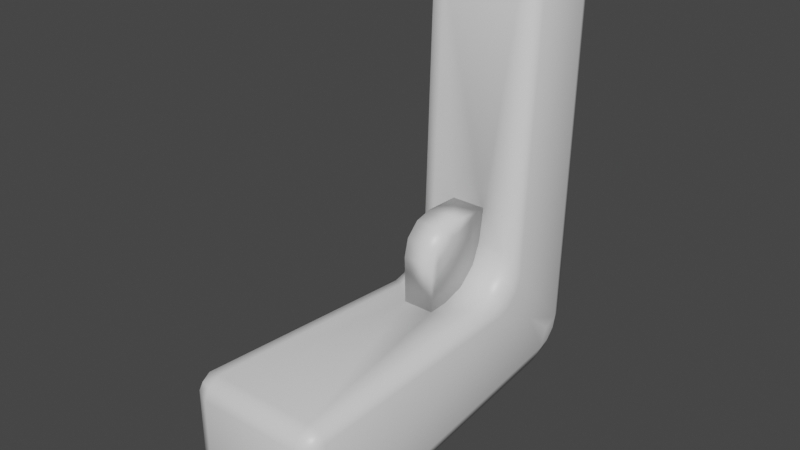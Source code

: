 # Source: TestGun.blend  (saved by Blender 2.81.16; exported with 4.5.12 LTS)
import bpy
from mathutils import Matrix  # noqa: F401  (used for matrix-valued properties, if any)

bpy.ops.wm.read_factory_settings(use_empty=True)
scene = bpy.context.scene
scene.name = 'Scene'

# ---- collections
col_collection = bpy.data.collections.new('Collection'); scene.collection.children.link(col_collection)

# ---- materials (node trees are filled in below, after node groups)
mat_material = bpy.data.materials.new('Material')
mat_material.alpha_threshold = 0.0
mat_material.use_transparent_shadow = False
mat_material.line_color = (0.0, 0.0, 0.0, 1.0)

# ---- material node trees
mat_material.use_nodes = True; mat_material.node_tree.nodes.clear()
_N = mat_material.node_tree.nodes; _L = mat_material.node_tree.links
n0 = _N.new('ShaderNodeOutputMaterial'); n0.name = 'Material Output'; n0.location = (300, 300)
n1 = _N.new('ShaderNodeBsdfPrincipled'); n1.name = 'Principled BSDF'; n1.location = (10, 300)
n1.distribution = 'GGX'
n1.subsurface_method = 'BURLEY'
n1.inputs[2].default_value = 0.4
n1.inputs[3].default_value = 1.45
n1.inputs[27].default_value = (0.0, 0.0, 0.0, 1.0)
n1.inputs[28].default_value = 1.0
_L.new(n1.outputs[0], n0.inputs[0])
n0.is_active_output = True

# ---- world
world_world = bpy.data.worlds.new('World'); scene.world = world_world
world_world.use_nodes = True; world_world.node_tree.nodes.clear()
_N = world_world.node_tree.nodes; _L = world_world.node_tree.links
n0 = _N.new('ShaderNodeOutputWorld'); n0.name = 'World Output'; n0.location = (300, 300)
n1 = _N.new('ShaderNodeBackground'); n1.name = 'Background'; n1.location = (10, 300)
n1.inputs[0].default_value = (0.05088, 0.05088, 0.05088, 1.0)
_L.new(n1.outputs[0], n0.inputs[0])
n0.is_active_output = True
world_world.color = (0.05088, 0.05088, 0.05088)
world_world.use_sun_shadow = False
world_world.sun_shadow_jitter_overblur = 0.0

# ---- meshes
me_cube = bpy.data.meshes.new('Cube')
me_cube.from_pydata([(0.7975, 1.078, 0.6302), (-0.8097, 1.078, 0.6302), (0.7975, 0.6092, 1.018), (-0.8097, 0.6092, 1.018), (0.927, -3.566, 1.442), (0.6816, -3.566, 1.609), (0.6816, -3.811, 1.37), (0.8551, -3.566, 1.577), (0.8233, -3.707, 1.526), (0.6816, -3.739, 1.526), (0.8552, -3.739, 1.407), (-1.005, -3.566, 1.442), (-0.7591, -3.811, 1.37), (-0.7591, -3.566, 1.609), (-0.9327, -3.739, 1.407), (-0.9008, -3.707, 1.526), (-0.7591, -3.739, 1.526), (-0.9326, -3.566, 1.577), (0.6816, -3.567, -0.2341), (0.927, -3.566, 0.05664), (0.6816, -3.811, -0.0124), (0.8551, -3.566, -0.1396), (0.8233, -3.708, -0.1345), (0.8552, -3.739, 0.01721), (0.6816, -3.74, -0.1884), (-0.7591, -3.567, -0.2341), (-0.7591, -3.811, -0.0124), (-1.005, -3.566, 0.05664), (-0.7591, -3.74, -0.1884), (-0.9008, -3.708, -0.1345), (-0.9327, -3.739, 0.01721), (-0.9327, -3.566, -0.1396), (-0.7072, 0.3579, 5.704), (-0.4617, 0.203, 5.709), (-0.4557, 0.4505, 5.946), (-0.6353, 0.2296, 5.708), (-0.6, 0.2888, 5.848), (-0.4575, 0.2951, 5.879), (-0.631, 0.4046, 5.876), (-0.7058, 1.244, 5.677), (-0.4557, 1.244, 5.923), (-0.4603, 1.491, 5.669), (-0.6306, 1.244, 5.851), (-0.5994, 1.386, 5.814), (-0.4571, 1.418, 5.845), (-0.6339, 1.418, 5.671), (0.6546, 0.203, 5.709), (0.9001, 0.3579, 5.704), (0.6606, 0.4505, 5.946), (0.8282, 0.2296, 5.708), (0.7998, 0.2888, 5.848), (0.8324, 0.4046, 5.876), (0.6589, 0.2951, 5.879), (0.656, 1.491, 5.669), (0.6606, 1.244, 5.923), (0.9015, 1.244, 5.677), (0.6593, 1.418, 5.845), (0.8004, 1.386, 5.814), (0.8329, 1.244, 5.851), (0.8296, 1.418, 5.671), (0.7975, 0.9724, 0.36), (0.5521, 0.8532, 0.05603), (0.7256, 0.8881, 0.1451), (0.5648, 1.526, 0.8022), (0.8033, 1.279, 0.7075), (0.7363, 1.453, 0.7744), (0.5538, 1.191, 0.18), (0.7983, 1.13, 0.4225), (0.7271, 1.173, 0.2511), (0.5584, 1.437, 0.4532), (0.8004, 1.241, 0.5502), (0.731, 1.38, 0.4816), (-0.804, 1.279, 0.7075), (-0.5515, 1.526, 0.8022), (-0.7271, 1.453, 0.7744), (-0.5643, 0.8532, 0.05603), (-0.8097, 0.9724, 0.36), (-0.7378, 0.8881, 0.1451), (-0.5579, 1.437, 0.4532), (-0.8068, 1.241, 0.5502), (-0.7325, 1.38, 0.4816), (-0.5626, 1.191, 0.18), (-0.8089, 1.13, 0.4225), (-0.7364, 1.173, 0.2511), (0.8084, 0.3186, 1.793), (0.5684, 0.1709, 2.186), (0.7404, 0.2142, 2.071), (0.5521, -0.5038, 1.534), (0.7975, -0.1305, 1.361), (0.7256, -0.3944, 1.483), (0.5602, 0.07829, 1.854), (0.803, 0.254, 1.577), (0.733, 0.1298, 1.773), (0.5542, -0.1687, 1.615), (0.799, 0.08853, 1.418), (0.7276, -0.09333, 1.557), (-0.8097, -0.1305, 1.361), (-0.5643, -0.5038, 1.534), (-0.7378, -0.3944, 1.483), (-0.5479, 0.1709, 2.186), (-0.7989, 0.3186, 1.793), (-0.7231, 0.2142, 2.071), (-0.5621, -0.1687, 1.615), (-0.8083, 0.08853, 1.418), (-0.7358, -0.09333, 1.557), (-0.5561, 0.07829, 1.854), (-0.8043, 0.254, 1.577), (-0.7304, 0.1298, 1.773), (0.1945, -0.5038, 1.534), (-0.2622, -0.5038, 1.534), (-0.296, 0.07829, 1.854), (0.2017, 0.07829, 1.854), (0.1897, -0.1687, 1.615), (-0.2936, -0.1687, 1.615), (-0.2687, 0.1709, 2.186), (0.2273, 0.1709, 2.186), (-0.2105, 0.1755, 2.692), (0.2707, 0.1755, 2.687), (0.206, -0.8094, 1.542), (-0.2235, -0.8136, 1.542), (0.2222, -0.815, 2.203), (0.2526, -0.3186, 2.695), (0.2312, -0.3759, 2.472), (0.2211, -0.4561, 2.36), (0.2167, -0.5627, 2.274), (0.2179, -0.689, 2.221), (0.2307, -0.75, 2.452), (0.2418, -0.5683, 2.632), (-0.2193, -0.3302, 2.701), (-0.2261, -0.8233, 2.208), (-0.242, -0.6966, 2.227), (-0.2537, -0.5719, 2.281), (-0.2552, -0.4668, 2.367), (-0.246, -0.3875, 2.477), (-0.2234, -0.5795, 2.638), (-0.2259, -0.76, 2.457)], [], [(63, 41, 53), (64, 55, 84), (119, 97, 13), (100, 32, 39), (75, 18, 25), (33, 116, 117), (60, 67, 0), (54, 34, 48), (81, 61, 75), (72, 79, 1), (78, 66, 81), (82, 76, 1), (84, 91, 2), (79, 82, 1), (70, 64, 0), (67, 70, 0), (73, 69, 78), (76, 27, 96), (115, 90, 85), (96, 103, 3), (111, 93, 90), (106, 100, 3), (103, 106, 3), (93, 108, 87), (91, 94, 2), (94, 88, 2), (6, 26, 20), (4, 8, 10), (5, 8, 7), (10, 9, 6), (11, 15, 17), (16, 14, 12), (13, 15, 16), (18, 22, 24), (23, 21, 19), (20, 22, 23), (25, 29, 31), (26, 29, 28), (31, 30, 27), (32, 36, 38), (33, 36, 35), (38, 37, 34), (39, 43, 45), (40, 43, 42), (41, 43, 44), (46, 50, 52), (47, 50, 49), (52, 51, 48), (53, 57, 59), (54, 57, 56), (55, 57, 58), (20, 28, 24), (28, 18, 24), (6, 23, 10), (10, 19, 4), (12, 30, 26), (14, 27, 30), (6, 16, 12), (9, 13, 16), (34, 42, 38), (38, 39, 32), (34, 52, 48), (37, 46, 52), (40, 56, 44), (44, 53, 41), (48, 58, 54), (51, 55, 58), (66, 62, 61), (68, 60, 62), (69, 68, 66), (71, 67, 68), (69, 65, 71), (71, 64, 70), (78, 74, 73), (80, 72, 74), (78, 83, 80), (80, 82, 79), (81, 77, 83), (83, 76, 82), (61, 21, 18), (62, 19, 21), (63, 59, 65), (65, 55, 64), (27, 77, 31), (31, 75, 25), (39, 74, 72), (45, 73, 74), (90, 86, 85), (92, 84, 86), (90, 95, 92), (95, 91, 92), (93, 89, 95), (95, 88, 94), (102, 98, 97), (104, 96, 98), (102, 107, 104), (104, 106, 103), (105, 101, 107), (107, 100, 106), (87, 7, 89), (89, 4, 88), (11, 98, 96), (17, 97, 98), (32, 101, 35), (35, 99, 33), (47, 86, 84), (49, 85, 86), (2, 88, 60), (119, 130, 129), (115, 116, 114), (119, 108, 109), (112, 109, 108), (113, 97, 109), (112, 110, 113), (113, 105, 102), (111, 114, 110), (110, 99, 105), (118, 125, 108), (118, 129, 120), (114, 132, 110), (111, 124, 123), (110, 131, 113), (115, 123, 122), (116, 133, 114), (116, 121, 128), (108, 124, 112), (131, 109, 113), (124, 125, 126), (132, 133, 134), (120, 135, 126), (126, 134, 127), (127, 128, 121), (117, 122, 121), (63, 73, 41), (47, 84, 55), (84, 2, 64), (2, 0, 64), (13, 5, 119), (5, 87, 118), (87, 108, 118), (119, 109, 97), (5, 118, 119), (39, 72, 100), (72, 1, 3), (100, 72, 3), (75, 61, 18), (33, 99, 116), (99, 114, 116), (85, 46, 117), (46, 33, 117), (117, 115, 85), (54, 40, 34), (81, 66, 61), (78, 69, 66), (73, 63, 69), (27, 11, 96), (96, 3, 76), (3, 1, 76), (115, 111, 90), (111, 112, 93), (93, 112, 108), (6, 12, 26), (4, 7, 8), (5, 9, 8), (10, 8, 9), (11, 14, 15), (16, 15, 14), (13, 17, 15), (18, 21, 22), (23, 22, 21), (20, 24, 22), (25, 28, 29), (26, 30, 29), (31, 29, 30), (32, 35, 36), (33, 37, 36), (38, 36, 37), (39, 42, 43), (40, 44, 43), (41, 45, 43), (46, 49, 50), (47, 51, 50), (52, 50, 51), (53, 56, 57), (54, 58, 57), (55, 59, 57), (20, 26, 28), (28, 25, 18), (6, 20, 23), (10, 23, 19), (12, 14, 30), (14, 11, 27), (6, 9, 16), (9, 5, 13), (34, 40, 42), (38, 42, 39), (34, 37, 52), (37, 33, 46), (40, 54, 56), (44, 56, 53), (48, 51, 58), (51, 47, 55), (66, 68, 62), (68, 67, 60), (69, 71, 68), (71, 70, 67), (69, 63, 65), (71, 65, 64), (78, 80, 74), (80, 79, 72), (78, 81, 83), (80, 83, 82), (81, 75, 77), (83, 77, 76), (61, 62, 21), (62, 60, 19), (63, 53, 59), (65, 59, 55), (27, 76, 77), (31, 77, 75), (39, 45, 74), (45, 41, 73), (90, 92, 86), (92, 91, 84), (90, 93, 95), (95, 94, 91), (93, 87, 89), (95, 89, 88), (102, 104, 98), (104, 103, 96), (102, 105, 107), (104, 107, 106), (105, 99, 101), (107, 101, 100), (87, 5, 7), (89, 7, 4), (11, 17, 98), (17, 13, 97), (32, 100, 101), (35, 101, 99), (47, 49, 86), (49, 46, 85), (4, 19, 88), (19, 60, 88), (60, 0, 2), (119, 109, 130), (115, 117, 116), (119, 118, 108), (112, 113, 109), (113, 102, 97), (112, 111, 110), (113, 110, 105), (111, 115, 114), (110, 114, 99), (118, 120, 125), (118, 119, 129), (114, 133, 132), (111, 112, 124), (110, 132, 131), (115, 111, 123), (116, 128, 133), (116, 117, 121), (108, 125, 124), (131, 130, 109), (125, 120, 126), (126, 127, 123), (127, 121, 122), (123, 127, 122), (123, 124, 126), (133, 128, 134), (134, 135, 132), (135, 129, 130), (131, 135, 130), (131, 132, 135), (120, 129, 135), (126, 135, 134), (127, 134, 128), (117, 115, 122)])
me_cube.polygons.foreach_set('use_smooth', [True] * 278)
_uv = me_cube.uv_layers.new(name='UVMap')
_uv.uv.foreach_set('vector', [0.625, 0.2193, 0.625, 0.03068, 0.625, 0.2193, 0.625, 0.3002, 0.625, 0.303, 0.625, 0.4698, 0.5635, 0.6605, 0.583, 0.7193, 0.3904, 0.7193, 0.625, 0.7802, 0.625, 0.7832, 0.625, 0.947, 0.5925, 0.03068, 0.3867, 0.2193, 0.3867, 0.03068, 0.625, 0.7193, 0.625, 0.6644, 0.625, 0.5831, 0.6097, 0.2982, 0.6177, 0.2991, 0.625, 0.3411, 0.8221, 0.5307, 0.6779, 0.7193, 0.6779, 0.5307, 0.6092, 0.0309, 0.5925, 0.2193, 0.5925, 0.03068, 0.625, 0.9498, 0.625, 0.9501, 0.625, 0.9089, 0.625, 0.0307, 0.6092, 0.2195, 0.6092, 0.0309, 0.625, 0.9343, 0.625, 0.9265, 0.625, 0.9089, 0.625, 0.4698, 0.625, 0.4704, 0.625, 0.4105, 0.625, 0.9501, 0.625, 0.9343, 0.625, 0.9089, 0.6237, 0.3003, 0.6263, 0.3009, 0.625, 0.3411, 0.6177, 0.2991, 0.6237, 0.3003, 0.625, 0.3411, 0.625, 0.03068, 0.625, 0.2193, 0.625, 0.0307, 0.6097, 0.9518, 0.3878, 0.9627, 0.5971, 0.78, 0.625, 0.5883, 0.625, 0.5307, 0.625, 0.5307, 0.5971, 0.78, 0.6109, 0.7794, 0.625, 0.8395, 0.625, 0.5913, 0.6039, 0.5304, 0.625, 0.5307, 0.621, 0.7789, 0.6246, 0.7788, 0.625, 0.8395, 0.6109, 0.7794, 0.621, 0.7789, 0.625, 0.8395, 0.6039, 0.5304, 0.583, 0.5911, 0.583, 0.5307, 0.625, 0.4704, 0.625, 0.4704, 0.625, 0.4105, 0.625, 0.4704, 0.625, 0.47, 0.625, 0.4105, 0.3443, 0.5307, 0.1557, 0.7193, 0.1557, 0.5307, 0.3896, 0.4782, 0.3735, 0.5043, 0.375, 0.474, 0.3904, 0.5307, 0.3735, 0.5043, 0.3905, 0.5, 0.349, 0.5, 0.375, 0.5307, 0.3443, 0.5307, 0.3896, 0.7718, 0.3772, 0.7494, 0.3905, 0.75, 0.375, 0.7193, 0.349, 0.75, 0.3443, 0.7193, 0.3904, 0.7193, 0.3772, 0.7494, 0.375, 0.7193, 0.3867, 0.2193, 0.3805, 0.25, 0.375, 0.2193, 0.375, 0.2844, 0.3872, 0.25, 0.3878, 0.2873, 0.1557, 0.5307, 0.125, 0.513, 0.1594, 0.5, 0.3867, 0.03068, 0.375, 0.01297, 0.3872, 0.0, 0.1557, 0.7193, 0.1404, 0.75, 0.125, 0.7193, 0.3872, 1.0, 0.375, 0.9656, 0.3878, 0.9627, 0.625, 0.7832, 0.6313, 0.7458, 0.625, 0.7935, 0.625, 0.7193, 0.6313, 0.7458, 0.625, 0.75, 0.6685, 0.75, 0.625, 0.7195, 0.6779, 0.7193, 0.625, 0.947, 0.625, 0.9785, 0.625, 1.0, 0.8221, 0.7193, 0.875, 0.7373, 0.8226, 0.75, 0.625, 0.03068, 0.625, 0.0, 0.625, 0.03051, 0.625, 0.5307, 0.625, 0.4982, 0.625, 0.5309, 0.625, 0.4668, 0.625, 0.4982, 0.625, 0.5, 0.625, 0.5309, 0.6685, 0.5, 0.6779, 0.5307, 0.625, 0.2193, 0.625, 0.2368, 0.625, 0.25, 0.8221, 0.5307, 0.8535, 0.5, 0.875, 0.5308, 0.625, 0.303, 0.625, 0.25, 0.625, 0.3024, 0.1557, 0.5307, 0.125, 0.7193, 0.125, 0.5307, 0.375, 0.03068, 0.3867, 0.2193, 0.375, 0.2193, 0.3443, 0.5307, 0.1594, 0.5, 0.349, 0.5, 0.375, 0.474, 0.3878, 0.2873, 0.3896, 0.4782, 0.3443, 0.7193, 0.1594, 0.75, 0.1557, 0.7193, 0.375, 0.776, 0.3878, 0.9627, 0.375, 0.9656, 0.3443, 0.5307, 0.375, 0.7193, 0.3443, 0.7193, 0.375, 0.5307, 0.3904, 0.7193, 0.375, 0.7193, 0.6779, 0.7193, 0.8226, 0.75, 0.6685, 0.75, 0.625, 0.7935, 0.625, 0.947, 0.625, 0.7832, 0.6779, 0.7193, 0.625, 0.5309, 0.6779, 0.5307, 0.625, 0.7195, 0.625, 0.5307, 0.625, 0.5309, 0.8221, 0.7193, 0.875, 0.5308, 0.875, 0.7195, 0.625, 0.03051, 0.625, 0.2193, 0.625, 0.03068, 0.6779, 0.5307, 0.8226, 0.5, 0.8221, 0.5307, 0.625, 0.4565, 0.625, 0.303, 0.625, 0.3024, 0.6092, 0.2195, 0.594, 0.25, 0.5925, 0.2193, 0.6099, 0.2502, 0.6097, 0.2982, 0.594, 0.25, 0.625, 0.2193, 0.6099, 0.2502, 0.6092, 0.2195, 0.6228, 0.2504, 0.6177, 0.2991, 0.6099, 0.2502, 0.625, 0.2193, 0.625, 0.25, 0.625, 0.25, 0.6223, 0.2508, 0.6263, 0.3009, 0.6237, 0.3003, 0.625, 0.0307, 0.625, 2.301e-06, 0.625, 0.03068, 0.625, 1.0, 0.625, 0.9498, 0.625, 1.0, 0.625, 0.0307, 0.611, 0.0001915, 0.6243, 2.787e-05, 0.625, 0.9984, 0.625, 0.9343, 0.625, 0.9501, 0.6092, 0.0309, 0.5955, 3.784e-05, 0.6092, 0.0002136, 0.625, 0.964, 0.625, 0.9265, 0.625, 0.9343, 0.5925, 0.2193, 0.3872, 0.25, 0.3867, 0.2193, 0.594, 0.25, 0.3878, 0.2873, 0.3872, 0.25, 0.625, 0.2193, 0.625, 0.25, 0.625, 0.25, 0.625, 0.25, 0.625, 0.303, 0.625, 0.3002, 0.3878, 0.9627, 0.5925, 1.0, 0.3872, 1.0, 0.3872, 0.0, 0.5925, 0.03068, 0.3867, 0.03068, 0.625, 0.947, 0.625, 1.0, 0.625, 0.9498, 0.625, 0.0, 0.625, 0.03068, 0.625, 0.0, 0.625, 0.5307, 0.625, 0.5, 0.625, 0.5307, 0.625, 0.5, 0.625, 0.4698, 0.625, 0.5, 0.625, 0.5307, 0.6047, 0.4997, 0.6237, 0.5, 0.625, 0.5, 0.625, 0.4704, 0.625, 0.5, 0.6039, 0.5304, 0.5887, 0.4999, 0.6039, 0.4997, 0.625, 0.5, 0.625, 0.47, 0.625, 0.4704, 0.6039, 0.719, 0.5858, 0.75, 0.583, 0.7193, 0.6039, 0.7497, 0.5971, 0.78, 0.5858, 0.75, 0.6039, 0.719, 0.6239, 0.75, 0.6048, 0.7497, 0.6046, 0.7497, 0.621, 0.7789, 0.6109, 0.7794, 0.625, 0.7193, 0.625, 0.75, 0.625, 0.75, 0.619, 0.749, 0.6246, 0.7788, 0.621, 0.7789, 0.583, 0.5307, 0.3905, 0.5, 0.583, 0.5, 0.583, 0.5, 0.3896, 0.4782, 0.5971, 0.47, 0.3896, 0.7718, 0.5858, 0.75, 0.5971, 0.78, 0.3905, 0.75, 0.583, 0.7193, 0.5858, 0.75, 0.625, 0.7832, 0.625, 0.75, 0.625, 0.75, 0.625, 0.75, 0.625, 0.7193, 0.625, 0.7193, 0.625, 0.4668, 0.625, 0.5, 0.625, 0.4698, 0.625, 0.5, 0.625, 0.5307, 0.625, 0.5, 0.625, 0.4105, 0.5971, 0.47, 0.6097, 0.2982, 0.5635, 0.6605, 0.5715, 0.6637, 0.5635, 0.6605, 0.625, 0.5883, 0.625, 0.6644, 0.625, 0.6721, 0.5635, 0.6605, 0.583, 0.5911, 0.583, 0.6683, 0.6039, 0.592, 0.583, 0.6683, 0.583, 0.5911, 0.6039, 0.6737, 0.583, 0.7193, 0.583, 0.6683, 0.6039, 0.592, 0.625, 0.6754, 0.6039, 0.6737, 0.6039, 0.6737, 0.625, 0.7193, 0.6039, 0.719, 0.625, 0.5913, 0.625, 0.6721, 0.625, 0.6754, 0.625, 0.6754, 0.625, 0.7193, 0.625, 0.7193, 0.5637, 0.5893, 0.583, 0.5911, 0.583, 0.5911, 0.5637, 0.5893, 0.5635, 0.6605, 0.5637, 0.5893, 0.625, 0.6721, 0.625, 0.6754, 0.625, 0.6754, 0.625, 0.5913, 0.6167, 0.5916, 0.625, 0.5913, 0.625, 0.6754, 0.6039, 0.6737, 0.6039, 0.6737, 0.625, 0.5883, 0.625, 0.5895, 0.625, 0.5883, 0.625, 0.6644, 0.625, 0.6721, 0.625, 0.6721, 0.625, 0.6644, 0.625, 0.5831, 0.625, 0.6644, 0.583, 0.5911, 0.6039, 0.592, 0.6039, 0.592, 0.5911, 0.6704, 0.583, 0.6683, 0.6039, 0.6737, 0.583, 0.5911, 0.583, 0.5911, 0.583, 0.5911, 0.625, 0.6721, 0.625, 0.6721, 0.625, 0.6721, 0.5637, 0.5893, 0.5635, 0.6602, 0.5637, 0.5887, 0.5637, 0.5887, 0.5635, 0.6588, 0.5637, 0.5893, 0.625, 0.5832, 0.625, 0.6644, 0.625, 0.5831, 0.625, 0.5831, 0.625, 0.5854, 0.625, 0.5831, 0.625, 0.2193, 0.625, 0.03068, 0.625, 0.03068, 0.625, 0.4668, 0.625, 0.4698, 0.625, 0.303, 0.625, 0.4698, 0.625, 0.4105, 0.625, 0.3002, 0.625, 0.4105, 0.625, 0.3411, 0.625, 0.3002, 0.3904, 0.7193, 0.3904, 0.5307, 0.5635, 0.6605, 0.3904, 0.5307, 0.583, 0.5307, 0.5637, 0.5893, 0.583, 0.5307, 0.583, 0.5911, 0.5637, 0.5893, 0.5635, 0.6605, 0.583, 0.6683, 0.583, 0.7193, 0.3904, 0.5307, 0.5637, 0.5893, 0.5635, 0.6605, 0.625, 0.947, 0.625, 0.9498, 0.625, 0.7802, 0.625, 0.9498, 0.625, 0.9089, 0.625, 0.8395, 0.625, 0.7802, 0.625, 0.9498, 0.625, 0.8395, 0.5925, 0.03068, 0.5925, 0.2193, 0.3867, 0.2193, 0.625, 0.7193, 0.625, 0.7193, 0.625, 0.6644, 0.625, 0.7193, 0.625, 0.6721, 0.625, 0.6644, 0.625, 0.5307, 0.625, 0.5307, 0.625, 0.5831, 0.625, 0.5307, 0.625, 0.7193, 0.625, 0.5831, 0.625, 0.5831, 0.625, 0.5883, 0.625, 0.5307, 0.8221, 0.5307, 0.8221, 0.7193, 0.6779, 0.7193, 0.6092, 0.0309, 0.6092, 0.2195, 0.5925, 0.2193, 0.625, 0.0307, 0.625, 0.2193, 0.6092, 0.2195, 0.625, 0.03068, 0.625, 0.2193, 0.625, 0.2193, 0.3878, 0.9627, 0.3896, 0.7718, 0.5971, 0.78, 0.5971, 0.78, 0.625, 0.8395, 0.6097, 0.9518, 0.625, 0.8395, 0.625, 0.9089, 0.6097, 0.9518, 0.625, 0.5883, 0.625, 0.5913, 0.625, 0.5307, 0.625, 0.5913, 0.6039, 0.592, 0.6039, 0.5304, 0.6039, 0.5304, 0.6039, 0.592, 0.583, 0.5911, 0.3443, 0.5307, 0.3443, 0.7193, 0.1557, 0.7193, 0.3896, 0.4782, 0.3905, 0.5, 0.3735, 0.5043, 0.3904, 0.5307, 0.375, 0.5307, 0.3735, 0.5043, 0.349, 0.5, 0.3735, 0.5043, 0.375, 0.5307, 0.3896, 0.7718, 0.375, 0.776, 0.3772, 0.7494, 0.375, 0.7193, 0.3772, 0.7494, 0.349, 0.75, 0.3904, 0.7193, 0.3905, 0.75, 0.3772, 0.7494, 0.3867, 0.2193, 0.3872, 0.25, 0.3805, 0.25, 0.375, 0.2844, 0.375, 0.2654, 0.3872, 0.25, 0.1557, 0.5307, 0.125, 0.5307, 0.125, 0.513, 0.3867, 0.03068, 0.375, 0.03068, 0.375, 0.01297, 0.1557, 0.7193, 0.1594, 0.75, 0.1404, 0.75, 0.3872, 1.0, 0.3805, 1.0, 0.375, 0.9656, 0.625, 0.7832, 0.625, 0.75, 0.6313, 0.7458, 0.625, 0.7193, 0.625, 0.7195, 0.6313, 0.7458, 0.6685, 0.75, 0.6313, 0.7458, 0.625, 0.7195, 0.625, 0.947, 0.625, 0.9476, 0.625, 0.9785, 0.8221, 0.7193, 0.875, 0.7195, 0.875, 0.7373, 0.625, 0.03068, 0.625, 0.0, 0.625, 0.0, 0.625, 0.5307, 0.625, 0.5, 0.625, 0.4982, 0.625, 0.4668, 0.625, 0.4565, 0.625, 0.4982, 0.625, 0.5309, 0.625, 0.4982, 0.6685, 0.5, 0.625, 0.2193, 0.625, 0.2192, 0.625, 0.2368, 0.8221, 0.5307, 0.8226, 0.5, 0.8535, 0.5, 0.625, 0.303, 0.625, 0.25, 0.625, 0.25, 0.1557, 0.5307, 0.1557, 0.7193, 0.125, 0.7193, 0.375, 0.03068, 0.3867, 0.03068, 0.3867, 0.2193, 0.3443, 0.5307, 0.1557, 0.5307, 0.1594, 0.5, 0.375, 0.474, 0.375, 0.2844, 0.3878, 0.2873, 0.3443, 0.7193, 0.349, 0.75, 0.1594, 0.75, 0.375, 0.776, 0.3896, 0.7718, 0.3878, 0.9627, 0.3443, 0.5307, 0.375, 0.5307, 0.375, 0.7193, 0.375, 0.5307, 0.3904, 0.5307, 0.3904, 0.7193, 0.6779, 0.7193, 0.8221, 0.7193, 0.8226, 0.75, 0.625, 0.7935, 0.625, 0.9476, 0.625, 0.947, 0.6779, 0.7193, 0.625, 0.7195, 0.625, 0.5309, 0.625, 0.7195, 0.625, 0.7193, 0.625, 0.5307, 0.8221, 0.7193, 0.8221, 0.5307, 0.875, 0.5308, 0.625, 0.03051, 0.625, 0.2192, 0.625, 0.2193, 0.6779, 0.5307, 0.6685, 0.5, 0.8226, 0.5, 0.625, 0.4565, 0.625, 0.4668, 0.625, 0.303, 0.6092, 0.2195, 0.6099, 0.2502, 0.594, 0.25, 0.6099, 0.2502, 0.6177, 0.2991, 0.6097, 0.2982, 0.625, 0.2193, 0.6228, 0.2504, 0.6099, 0.2502, 0.6228, 0.2504, 0.6237, 0.3003, 0.6177, 0.2991, 0.625, 0.2193, 0.625, 0.2193, 0.625, 0.25, 0.6223, 0.2508, 0.6272, 0.2515, 0.6263, 0.3009, 0.625, 0.0307, 0.625, 1.833e-05, 0.625, 2.301e-06, 0.625, 1.0, 0.625, 0.9501, 0.625, 0.9498, 0.625, 0.0307, 0.6092, 0.0309, 0.611, 0.0001915, 0.625, 0.9984, 0.625, 0.9681, 0.625, 0.9343, 0.6092, 0.0309, 0.5925, 0.03068, 0.5955, 3.784e-05, 0.625, 0.964, 0.625, 0.9495, 0.625, 0.9265, 0.5925, 0.2193, 0.594, 0.25, 0.3872, 0.25, 0.594, 0.25, 0.6097, 0.2982, 0.3878, 0.2873, 0.625, 0.2193, 0.625, 0.2193, 0.625, 0.25, 0.625, 0.25, 0.625, 0.25, 0.625, 0.303, 0.3878, 0.9627, 0.6097, 0.9518, 0.5925, 1.0, 0.3872, 0.0, 0.5925, 0.0, 0.5925, 0.03068, 0.625, 0.947, 0.625, 1.0, 0.625, 1.0, 0.625, 0.0, 0.625, 0.03068, 0.625, 0.03068, 0.625, 0.5307, 0.625, 0.5, 0.625, 0.5, 0.625, 0.5, 0.625, 0.4704, 0.625, 0.4698, 0.625, 0.5307, 0.6039, 0.5304, 0.6047, 0.4997, 0.625, 0.5, 0.625, 0.4704, 0.625, 0.4704, 0.6039, 0.5304, 0.583, 0.5307, 0.5887, 0.4999, 0.625, 0.5, 0.625, 0.5, 0.625, 0.47, 0.6039, 0.719, 0.6039, 0.7497, 0.5858, 0.75, 0.6039, 0.7497, 0.6109, 0.7794, 0.5971, 0.78, 0.6039, 0.719, 0.625, 0.7193, 0.6239, 0.75, 0.6046, 0.7497, 0.6182, 0.749, 0.621, 0.7789, 0.625, 0.7193, 0.625, 0.7193, 0.625, 0.75, 0.619, 0.749, 0.6228, 0.7482, 0.6246, 0.7788, 0.583, 0.5307, 0.3904, 0.5307, 0.3905, 0.5, 0.583, 0.5, 0.3905, 0.5, 0.3896, 0.4782, 0.3896, 0.7718, 0.3905, 0.75, 0.5858, 0.75, 0.3905, 0.75, 0.3904, 0.7193, 0.583, 0.7193, 0.625, 0.7832, 0.625, 0.7802, 0.625, 0.75, 0.625, 0.75, 0.625, 0.75, 0.625, 0.7193, 0.625, 0.4668, 0.625, 0.5, 0.625, 0.5, 0.625, 0.5, 0.625, 0.5307, 0.625, 0.5307, 0.3896, 0.4782, 0.3878, 0.2873, 0.5971, 0.47, 0.3878, 0.2873, 0.6097, 0.2982, 0.5971, 0.47, 0.6097, 0.2982, 0.625, 0.3411, 0.625, 0.4105, 0.5635, 0.6605, 0.583, 0.6683, 0.5715, 0.6637, 0.625, 0.5883, 0.625, 0.5831, 0.625, 0.6644, 0.5635, 0.6605, 0.5637, 0.5893, 0.583, 0.5911, 0.6039, 0.592, 0.6039, 0.6737, 0.583, 0.6683, 0.6039, 0.6737, 0.6039, 0.719, 0.583, 0.7193, 0.6039, 0.592, 0.625, 0.5913, 0.625, 0.6754, 0.6039, 0.6737, 0.625, 0.6754, 0.625, 0.7193, 0.625, 0.5913, 0.625, 0.5883, 0.625, 0.6721, 0.625, 0.6754, 0.625, 0.6721, 0.625, 0.7193, 0.5637, 0.5893, 0.5747, 0.5903, 0.583, 0.5911, 0.5637, 0.5893, 0.5635, 0.6605, 0.5635, 0.6605, 0.625, 0.6721, 0.625, 0.6739, 0.625, 0.6754, 0.625, 0.5913, 0.6039, 0.592, 0.6167, 0.5916, 0.625, 0.6754, 0.6123, 0.6744, 0.6039, 0.6737, 0.625, 0.5883, 0.625, 0.5913, 0.625, 0.5895, 0.625, 0.6644, 0.625, 0.6683, 0.625, 0.6721, 0.625, 0.6644, 0.625, 0.5831, 0.625, 0.5831, 0.583, 0.5911, 0.5953, 0.5916, 0.6039, 0.592, 0.5911, 0.6704, 0.583, 0.6683, 0.583, 0.6683, 0.583, 0.5911, 0.5747, 0.5903, 0.583, 0.5911, 0.583, 0.5911, 0.583, 0.5911, 0.583, 0.5911, 0.583, 0.5911, 0.583, 0.5911, 0.583, 0.5911, 0.583, 0.5911, 0.583, 0.5911, 0.583, 0.5911, 0.583, 0.5911, 0.583, 0.5911, 0.583, 0.5911, 0.625, 0.6721, 0.625, 0.6683, 0.625, 0.6721, 0.625, 0.6721, 0.625, 0.6721, 0.625, 0.6721, 0.625, 0.6721, 0.625, 0.6721, 0.625, 0.6721, 0.625, 0.6721, 0.625, 0.6721, 0.625, 0.6721, 0.625, 0.6721, 0.625, 0.6721, 0.625, 0.6721, 0.5637, 0.5893, 0.5635, 0.6605, 0.5635, 0.6602, 0.5637, 0.5887, 0.5635, 0.6602, 0.5635, 0.6588, 0.625, 0.5832, 0.625, 0.6642, 0.625, 0.6644, 0.625, 0.5831, 0.625, 0.5883, 0.625, 0.5854])
me_cube.materials.append(mat_material)
me_cube.use_remesh_preserve_volume = False
me_cube.use_remesh_preserve_attributes = False
me_cube.use_mirror_vertex_groups = False
me_cube.update()

# ---- objects
ob_gun = bpy.data.objects.new('Gun', me_cube)

# ---- transforms, parenting, visibility, modifiers, constraints
ob_gun.location = (-0.1903, 2.811, -0.6155)
ob_gun.lock_rotations_4d = False
ob_gun.empty_display_type = 'ARROWS'
ob_gun.lineart.crease_threshold = 0.0

# ---- collection membership
col_collection.objects.link(ob_gun)

# ---- scene / render settings (as saved in the file)
scene.frame_start = 1; scene.frame_end = 250; scene.frame_set(1)
scene.render.engine = 'BLENDER_EEVEE_NEXT'
scene.cycles.use_denoising = False
scene.cycles.samples = 128
scene.cycles.sampling_pattern = 'TABULATED_SOBOL'
scene.cycles.use_adaptive_sampling = False
scene.cycles.use_light_tree = False
scene.view_settings.view_transform = 'Filmic'
bpy.context.view_layer.update()

# ---- added for rendering (the .blend has no active camera and no usable light): camera, sun
cam_auto = bpy.data.cameras.new('AutoCamera')
cam_auto.lens = 50.0
cam_auto.sensor_width = 36.0
cam_auto.clip_end = 1000.0
ob_auto_camera = bpy.data.objects.new('AutoCamera', cam_auto)
scene.collection.objects.link(ob_auto_camera)
ob_auto_camera.location = (7.53439, -7.64768, 8.45114)
ob_auto_camera.rotation_euler = (1.09748, -7.21219e-08, 0.694738)
scene.camera = ob_auto_camera
light_auto_sun = bpy.data.lights.new('AutoSun', 'SUN')
light_auto_sun.energy = 3.0
light_auto_sun.angle = 0.0523599
ob_auto_sun = bpy.data.objects.new('AutoSun', light_auto_sun)
scene.collection.objects.link(ob_auto_sun)
ob_auto_sun.rotation_euler = (0.872665, 0.174533, 0.523599)
bpy.context.view_layer.update()
